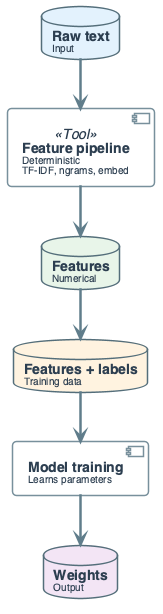

The diagram above was rendered by PlantUML. Its source (embedded in the PNG):
@startuml
'=================================================
' FEATURE PIPELINE vs MODEL TRAINING
' Deterministic transform vs learning
'=================================================

left to right direction
skinparam linetype ortho
skinparam shadowing false
skinparam roundcorner 8
skinparam handwritten false
skinparam nodesep 50
skinparam ranksep 45

skinparam defaultFontName "Segoe UI, Helvetica, sans-serif"
skinparam defaultFontSize 16
skinparam defaultFontColor #2C3E50

skinparam rectangle {
    BackgroundColor #F8F9FA
    BorderColor #90A4AE
    BorderThickness 2
    FontSize 14
    Padding 12
}
skinparam component {
    BackgroundColor #FFFFFF
    BorderColor #78909C
    BorderThickness 1.5
    FontSize 14
    Padding 12
}
skinparam database {
    BackgroundColor #ECEFF1
    BorderColor #546E7A
    BorderThickness 1.5
    FontSize 14
}
skinparam arrow {
    Color #607D8B
    Thickness 2.5
    FontSize 11
}

database "**Raw text**\n<size:10>Input</size>" as TEXT #E3F2FD
component "**Feature pipeline**\n<size:10>Deterministic</size>\n<size:10>TF-IDF, ngrams, embed</size>" as FEAT <<Tool>>
database "**Features**\n<size:10>Numerical</size>" as FEAT_OUT #E8F5E9

database "**Features + labels**\n<size:10>Training data</size>" as TRAIN_IN #FFF3E0
component "**Model training**\n<size:10>Learns parameters</size>" as TRAIN
database "**Weights**\n<size:10>Output</size>" as WEIGHTS #F3E5F5

TEXT -right-> FEAT
FEAT -right-> FEAT_OUT
FEAT_OUT -right-> TRAIN_IN
TRAIN_IN -right-> TRAIN
TRAIN -right-> WEIGHTS

@enduml